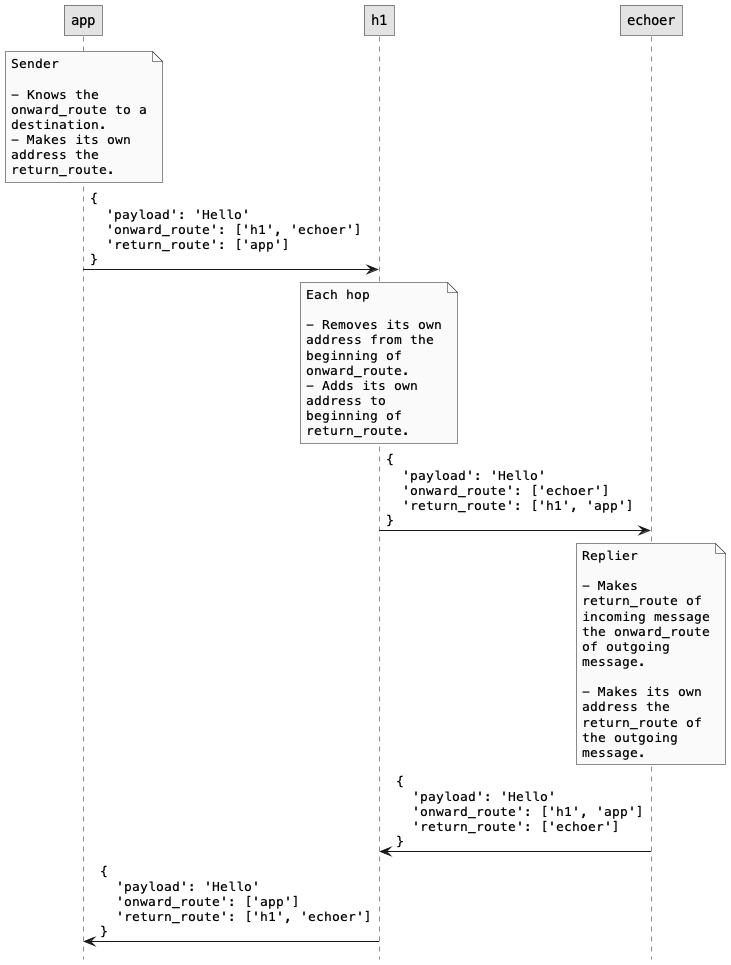

The diagram above was rendered by PlantUML. Its source (embedded in the PNG):
@startuml
skinparam monochrome true
skinparam defaultFontName Courier
skinparam roundcorner 0
skinparam wrapWidth 150

hide footbox

note over app
Sender

- Knows the onward_route to a destination.
- Makes its own address the return_route.
end note
app ->  h1: {\n  'payload': 'Hello'\n  'onward_route': ['h1', 'echoer']\n  'return_route': ['app']\n}

note over h1
Each hop

- Removes its own address from the beginning of onward_route.
- Adds its own address to beginning of return_route.
end note

h1 -> echoer: {\n  'payload': 'Hello'\n  'onward_route': ['echoer']\n  'return_route': ['h1', 'app']\n}

note over echoer
Replier

- Makes return_route of incoming message the onward_route of outgoing message.

- Makes its own address the return_route of the outgoing message.
end note
echoer -> h1: {\n  'payload': 'Hello'\n  'onward_route': ['h1', 'app']\n  'return_route': ['echoer']\n}


h1 -> app: {\n  'payload': 'Hello'\n  'onward_route': ['app']\n  'return_route': ['h1', 'echoer']\n}


@enduml